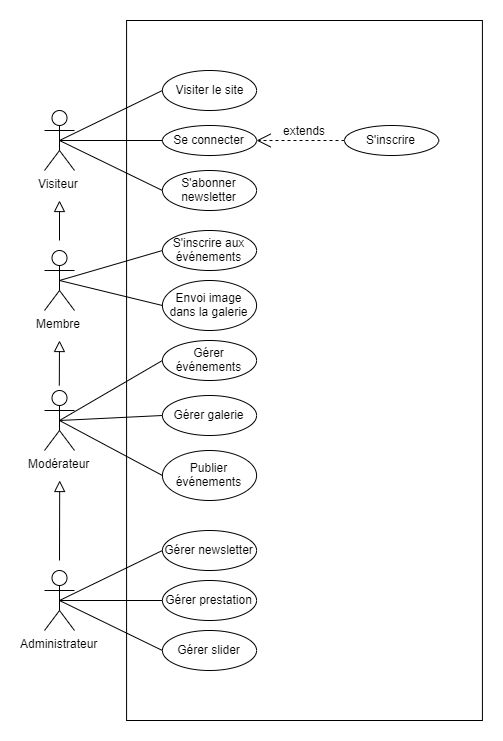

The diagram above was exported from draw.io. Its source (the exported page's mxGraphModel, read from the mxfile embedded in the PNG):
<mxGraphModel dx="1689" dy="1021" grid="1" gridSize="10" guides="1" tooltips="1" connect="1" arrows="1" fold="1" page="1" pageScale="1" pageWidth="827" pageHeight="1169" math="0" shadow="0">
  <root>
    <mxCell id="0" />
    <mxCell id="1" parent="0" />
    <mxCell id="ojB8u_n5zXgxZFzfZ7V_-6" value="Modérateur" style="shape=umlActor;verticalLabelPosition=bottom;labelBackgroundColor=#ffffff;verticalAlign=top;html=1;outlineConnect=0;" parent="1" vertex="1">
      <mxGeometry x="100" y="510" width="30" height="60" as="geometry" />
    </mxCell>
    <mxCell id="ojB8u_n5zXgxZFzfZ7V_-18" value="Administrateur" style="shape=umlActor;verticalLabelPosition=bottom;labelBackgroundColor=#ffffff;verticalAlign=top;html=1;outlineConnect=0;" parent="1" vertex="1">
      <mxGeometry x="100" y="690" width="30" height="60" as="geometry" />
    </mxCell>
    <mxCell id="FLwlsprIiwjIkoELsXkJ-1" value="Visiteur" style="shape=umlActor;verticalLabelPosition=bottom;labelBackgroundColor=#ffffff;verticalAlign=top;html=1;outlineConnect=0;" parent="1" vertex="1">
      <mxGeometry x="99.99999999999999" y="230" width="30" height="60" as="geometry" />
    </mxCell>
    <mxCell id="FLwlsprIiwjIkoELsXkJ-29" value="Extends" style="endArrow=block;endSize=9;endFill=0;strokeColor=#000000;html=1;labelBackgroundColor=#ffffff;noLabel=1;fontColor=none;" parent="1" edge="1">
      <mxGeometry width="160" relative="1" as="geometry">
        <mxPoint x="115" y="360" as="sourcePoint" />
        <mxPoint x="115" y="320" as="targetPoint" />
      </mxGeometry>
    </mxCell>
    <mxCell id="FLwlsprIiwjIkoELsXkJ-38" value="include" style="text;strokeColor=none;fillColor=none;align=center;verticalAlign=middle;rounded=0;fontColor=#000000;html=1;whiteSpace=wrap;labelBackgroundColor=#ffffff;" parent="1" vertex="1">
      <mxGeometry x="340" y="600" width="40" height="20" as="geometry" />
    </mxCell>
    <mxCell id="Lsep51v2WRQ0A5iY_-xO-1" value="Membre&lt;br&gt;" style="shape=umlActor;verticalLabelPosition=bottom;labelBackgroundColor=#ffffff;verticalAlign=top;html=1;outlineConnect=0;" vertex="1" parent="1">
      <mxGeometry x="100" y="370" width="30" height="60" as="geometry" />
    </mxCell>
    <mxCell id="Lsep51v2WRQ0A5iY_-xO-2" value="Extends" style="endArrow=block;endSize=9;endFill=0;strokeColor=#000000;html=1;labelBackgroundColor=#ffffff;noLabel=1;fontColor=none;" edge="1" parent="1">
      <mxGeometry width="160" relative="1" as="geometry">
        <mxPoint x="114.8" y="505" as="sourcePoint" />
        <mxPoint x="115.01000000000003" y="460" as="targetPoint" />
      </mxGeometry>
    </mxCell>
    <mxCell id="Lsep51v2WRQ0A5iY_-xO-3" value="Extends" style="endArrow=block;endSize=9;endFill=0;strokeColor=#000000;html=1;labelBackgroundColor=#ffffff;noLabel=1;fontColor=none;" edge="1" parent="1">
      <mxGeometry width="160" relative="1" as="geometry">
        <mxPoint x="115" y="680" as="sourcePoint" />
        <mxPoint x="115.21000000000004" y="600" as="targetPoint" />
      </mxGeometry>
    </mxCell>
    <mxCell id="Lsep51v2WRQ0A5iY_-xO-4" value="" style="rounded=0;whiteSpace=wrap;html=1;align=left;" vertex="1" parent="1">
      <mxGeometry x="182.07999999999998" y="140" width="355.83" height="700" as="geometry" />
    </mxCell>
    <mxCell id="Lsep51v2WRQ0A5iY_-xO-5" value="Se connecter" style="ellipse;whiteSpace=wrap;html=1;" vertex="1" parent="1">
      <mxGeometry x="217.92000000000002" y="245" width="94.17" height="30" as="geometry" />
    </mxCell>
    <object label="Use" id="Lsep51v2WRQ0A5iY_-xO-8">
      <mxCell style="endArrow=open;endSize=12;dashed=1;html=1;labelBackgroundColor=#ffffff;strokeColor=#000000;fontColor=none;entryX=1;entryY=0.5;entryDx=0;entryDy=0;noLabel=1;exitX=0;exitY=0.5;exitDx=0;exitDy=0;" edge="1" parent="1" source="Lsep51v2WRQ0A5iY_-xO-10" target="Lsep51v2WRQ0A5iY_-xO-5">
        <mxGeometry width="160" relative="1" as="geometry">
          <mxPoint x="380" y="210" as="sourcePoint" />
          <mxPoint x="300.00471893894" y="256.6423462713701" as="targetPoint" />
        </mxGeometry>
      </mxCell>
    </object>
    <mxCell id="Lsep51v2WRQ0A5iY_-xO-10" value="S'inscrire" style="ellipse;whiteSpace=wrap;html=1;" vertex="1" parent="1">
      <mxGeometry x="400" y="245" width="94.17" height="30" as="geometry" />
    </mxCell>
    <mxCell id="Lsep51v2WRQ0A5iY_-xO-11" value="extends" style="text;html=1;align=center;verticalAlign=middle;resizable=0;points=[];autosize=1;" vertex="1" parent="1">
      <mxGeometry x="330" y="240" width="60" height="20" as="geometry" />
    </mxCell>
    <mxCell id="Lsep51v2WRQ0A5iY_-xO-12" value="" style="endArrow=none;html=1;exitX=0.5;exitY=0.5;exitDx=0;exitDy=0;exitPerimeter=0;entryX=0;entryY=0.5;entryDx=0;entryDy=0;" edge="1" parent="1" source="FLwlsprIiwjIkoELsXkJ-1" target="Lsep51v2WRQ0A5iY_-xO-5">
      <mxGeometry width="50" height="50" relative="1" as="geometry">
        <mxPoint x="157" y="245.51999999999998" as="sourcePoint" />
        <mxPoint x="207" y="195.51999999999998" as="targetPoint" />
      </mxGeometry>
    </mxCell>
    <mxCell id="Lsep51v2WRQ0A5iY_-xO-13" value="S'abonner newsletter" style="ellipse;whiteSpace=wrap;html=1;" vertex="1" parent="1">
      <mxGeometry x="217.91000000000003" y="290" width="94.17" height="40" as="geometry" />
    </mxCell>
    <mxCell id="Lsep51v2WRQ0A5iY_-xO-14" value="Visiter le site" style="ellipse;whiteSpace=wrap;html=1;" vertex="1" parent="1">
      <mxGeometry x="217.91000000000003" y="190" width="94.17" height="40" as="geometry" />
    </mxCell>
    <mxCell id="Lsep51v2WRQ0A5iY_-xO-15" value="" style="endArrow=none;html=1;exitX=0.5;exitY=0.5;exitDx=0;exitDy=0;exitPerimeter=0;entryX=0;entryY=0.5;entryDx=0;entryDy=0;" edge="1" parent="1" source="FLwlsprIiwjIkoELsXkJ-1" target="Lsep51v2WRQ0A5iY_-xO-14">
      <mxGeometry width="50" height="50" relative="1" as="geometry">
        <mxPoint x="140" y="240" as="sourcePoint" />
        <mxPoint x="230.83000000000072" y="240" as="targetPoint" />
      </mxGeometry>
    </mxCell>
    <mxCell id="Lsep51v2WRQ0A5iY_-xO-16" value="" style="endArrow=none;html=1;exitX=0.5;exitY=0.5;exitDx=0;exitDy=0;exitPerimeter=0;entryX=0;entryY=0.5;entryDx=0;entryDy=0;" edge="1" parent="1" source="FLwlsprIiwjIkoELsXkJ-1" target="Lsep51v2WRQ0A5iY_-xO-13">
      <mxGeometry width="50" height="50" relative="1" as="geometry">
        <mxPoint x="125" y="270" as="sourcePoint" />
        <mxPoint x="215.83000000000095" y="220" as="targetPoint" />
      </mxGeometry>
    </mxCell>
    <mxCell id="Lsep51v2WRQ0A5iY_-xO-17" value="S'inscrire aux événements" style="ellipse;whiteSpace=wrap;html=1;" vertex="1" parent="1">
      <mxGeometry x="217.92000000000002" y="350" width="94.17" height="40" as="geometry" />
    </mxCell>
    <mxCell id="Lsep51v2WRQ0A5iY_-xO-18" value="Envoi image dans la galerie" style="ellipse;whiteSpace=wrap;html=1;" vertex="1" parent="1">
      <mxGeometry x="217.91000000000003" y="400" width="94.17" height="50" as="geometry" />
    </mxCell>
    <mxCell id="Lsep51v2WRQ0A5iY_-xO-21" value="" style="endArrow=none;html=1;entryX=0;entryY=0.5;entryDx=0;entryDy=0;exitX=0.5;exitY=0.5;exitDx=0;exitDy=0;exitPerimeter=0;" edge="1" parent="1" source="Lsep51v2WRQ0A5iY_-xO-1" target="Lsep51v2WRQ0A5iY_-xO-17">
      <mxGeometry width="50" height="50" relative="1" as="geometry">
        <mxPoint x="140" y="400" as="sourcePoint" />
        <mxPoint x="205.83000000000038" y="449.9999999999999" as="targetPoint" />
      </mxGeometry>
    </mxCell>
    <mxCell id="Lsep51v2WRQ0A5iY_-xO-22" value="" style="endArrow=none;html=1;exitX=0.5;exitY=0.5;exitDx=0;exitDy=0;exitPerimeter=0;entryX=0;entryY=0.5;entryDx=0;entryDy=0;" edge="1" parent="1" source="Lsep51v2WRQ0A5iY_-xO-1" target="Lsep51v2WRQ0A5iY_-xO-18">
      <mxGeometry width="50" height="50" relative="1" as="geometry">
        <mxPoint x="130" y="399.9999999999999" as="sourcePoint" />
        <mxPoint x="220.83000000000038" y="449.9999999999999" as="targetPoint" />
      </mxGeometry>
    </mxCell>
    <mxCell id="Lsep51v2WRQ0A5iY_-xO-23" value="Gérer événements" style="ellipse;whiteSpace=wrap;html=1;" vertex="1" parent="1">
      <mxGeometry x="217.91000000000003" y="460" width="94.17" height="40" as="geometry" />
    </mxCell>
    <mxCell id="Lsep51v2WRQ0A5iY_-xO-24" value="Publier événements" style="ellipse;whiteSpace=wrap;html=1;" vertex="1" parent="1">
      <mxGeometry x="217.91000000000003" y="570" width="94.17" height="50" as="geometry" />
    </mxCell>
    <mxCell id="Lsep51v2WRQ0A5iY_-xO-25" value="Gérer galerie" style="ellipse;whiteSpace=wrap;html=1;" vertex="1" parent="1">
      <mxGeometry x="217.92" y="515" width="94.17" height="40" as="geometry" />
    </mxCell>
    <mxCell id="Lsep51v2WRQ0A5iY_-xO-26" value="Gérer newsletter" style="ellipse;whiteSpace=wrap;html=1;" vertex="1" parent="1">
      <mxGeometry x="217.91" y="650" width="94.17" height="40" as="geometry" />
    </mxCell>
    <mxCell id="Lsep51v2WRQ0A5iY_-xO-27" value="Gérer prestation" style="ellipse;whiteSpace=wrap;html=1;" vertex="1" parent="1">
      <mxGeometry x="217.91" y="700" width="94.17" height="40" as="geometry" />
    </mxCell>
    <mxCell id="Lsep51v2WRQ0A5iY_-xO-28" value="Gérer slider" style="ellipse;whiteSpace=wrap;html=1;" vertex="1" parent="1">
      <mxGeometry x="217.92" y="750" width="94.17" height="40" as="geometry" />
    </mxCell>
    <mxCell id="Lsep51v2WRQ0A5iY_-xO-29" value="" style="endArrow=none;html=1;exitX=0.5;exitY=0.5;exitDx=0;exitDy=0;exitPerimeter=0;entryX=0;entryY=0.5;entryDx=0;entryDy=0;" edge="1" parent="1" source="ojB8u_n5zXgxZFzfZ7V_-18" target="Lsep51v2WRQ0A5iY_-xO-26">
      <mxGeometry width="50" height="50" relative="1" as="geometry">
        <mxPoint x="150" y="720" as="sourcePoint" />
        <mxPoint x="200" y="670" as="targetPoint" />
      </mxGeometry>
    </mxCell>
    <mxCell id="Lsep51v2WRQ0A5iY_-xO-30" value="" style="endArrow=none;html=1;exitX=0.5;exitY=0.5;exitDx=0;exitDy=0;exitPerimeter=0;entryX=0;entryY=0.5;entryDx=0;entryDy=0;" edge="1" parent="1" source="ojB8u_n5zXgxZFzfZ7V_-18" target="Lsep51v2WRQ0A5iY_-xO-27">
      <mxGeometry width="50" height="50" relative="1" as="geometry">
        <mxPoint x="125" y="690" as="sourcePoint" />
        <mxPoint x="227.91000000000054" y="680" as="targetPoint" />
      </mxGeometry>
    </mxCell>
    <mxCell id="Lsep51v2WRQ0A5iY_-xO-31" value="" style="endArrow=none;html=1;entryX=0;entryY=0.5;entryDx=0;entryDy=0;exitX=0.5;exitY=0.5;exitDx=0;exitDy=0;exitPerimeter=0;" edge="1" parent="1" source="ojB8u_n5zXgxZFzfZ7V_-18" target="Lsep51v2WRQ0A5iY_-xO-28">
      <mxGeometry width="50" height="50" relative="1" as="geometry">
        <mxPoint x="120" y="680" as="sourcePoint" />
        <mxPoint x="227.91000000000054" y="730" as="targetPoint" />
      </mxGeometry>
    </mxCell>
    <mxCell id="Lsep51v2WRQ0A5iY_-xO-32" value="" style="endArrow=none;html=1;exitX=0.5;exitY=0.5;exitDx=0;exitDy=0;exitPerimeter=0;entryX=0;entryY=0.5;entryDx=0;entryDy=0;" edge="1" parent="1" source="ojB8u_n5zXgxZFzfZ7V_-6" target="Lsep51v2WRQ0A5iY_-xO-23">
      <mxGeometry width="50" height="50" relative="1" as="geometry">
        <mxPoint x="145" y="550" as="sourcePoint" />
        <mxPoint x="195" y="500" as="targetPoint" />
      </mxGeometry>
    </mxCell>
    <mxCell id="Lsep51v2WRQ0A5iY_-xO-33" value="" style="endArrow=none;html=1;exitX=0.5;exitY=0.5;exitDx=0;exitDy=0;exitPerimeter=0;entryX=0;entryY=0.5;entryDx=0;entryDy=0;" edge="1" parent="1" source="ojB8u_n5zXgxZFzfZ7V_-6" target="Lsep51v2WRQ0A5iY_-xO-25">
      <mxGeometry width="50" height="50" relative="1" as="geometry">
        <mxPoint x="125" y="555" as="sourcePoint" />
        <mxPoint x="227.90999999999815" y="490" as="targetPoint" />
      </mxGeometry>
    </mxCell>
    <mxCell id="Lsep51v2WRQ0A5iY_-xO-34" value="" style="endArrow=none;html=1;exitX=0.5;exitY=0.5;exitDx=0;exitDy=0;exitPerimeter=0;entryX=0;entryY=0.5;entryDx=0;entryDy=0;" edge="1" parent="1" source="ojB8u_n5zXgxZFzfZ7V_-6" target="Lsep51v2WRQ0A5iY_-xO-24">
      <mxGeometry width="50" height="50" relative="1" as="geometry">
        <mxPoint x="125" y="555" as="sourcePoint" />
        <mxPoint x="227.9199999999994" y="545" as="targetPoint" />
      </mxGeometry>
    </mxCell>
  </root>
</mxGraphModel>